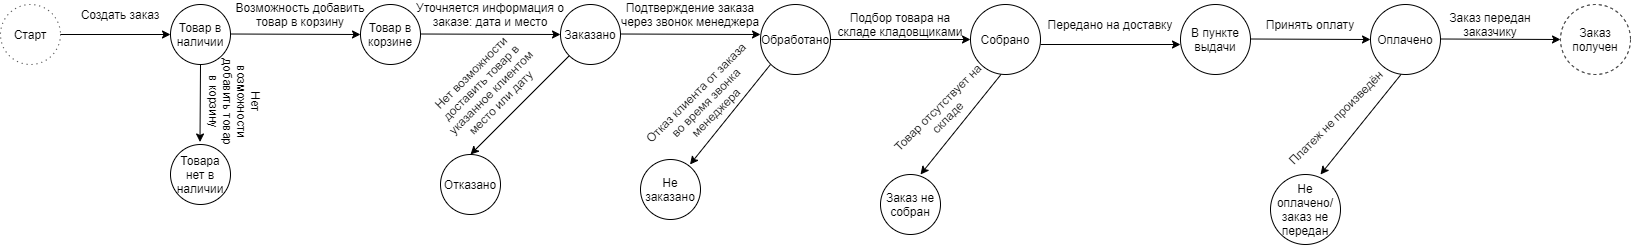

The diagram above was exported from draw.io. Its source (the exported page's mxGraphModel, read from the mxfile embedded in the PNG):
<mxGraphModel dx="1038" dy="576" grid="1" gridSize="10" guides="1" tooltips="1" connect="1" arrows="1" fold="1" page="1" pageScale="1" pageWidth="1654" pageHeight="2336" math="0" shadow="0">
  <root>
    <mxCell id="0" />
    <mxCell id="1" parent="0" />
    <mxCell id="PGW0CbDlu3irNvHyBORQ-3" value="Старт" style="ellipse;whiteSpace=wrap;html=1;aspect=fixed;dashed=1;dashPattern=1 4;" vertex="1" parent="1">
      <mxGeometry x="30" y="60" width="60" height="60" as="geometry" />
    </mxCell>
    <mxCell id="PGW0CbDlu3irNvHyBORQ-4" value="" style="endArrow=classic;html=1;" edge="1" parent="1">
      <mxGeometry width="50" height="50" relative="1" as="geometry">
        <mxPoint x="90" y="90" as="sourcePoint" />
        <mxPoint x="200" y="90" as="targetPoint" />
      </mxGeometry>
    </mxCell>
    <mxCell id="PGW0CbDlu3irNvHyBORQ-8" value="Создать заказ" style="text;html=1;strokeColor=none;fillColor=none;align=center;verticalAlign=middle;whiteSpace=wrap;rounded=0;" vertex="1" parent="1">
      <mxGeometry x="80" y="60" width="140" height="20" as="geometry" />
    </mxCell>
    <mxCell id="PGW0CbDlu3irNvHyBORQ-9" value="Товар в наличии" style="ellipse;whiteSpace=wrap;html=1;aspect=fixed;" vertex="1" parent="1">
      <mxGeometry x="200" y="60" width="60" height="60" as="geometry" />
    </mxCell>
    <mxCell id="PGW0CbDlu3irNvHyBORQ-10" value="" style="endArrow=classic;html=1;" edge="1" parent="1">
      <mxGeometry width="50" height="50" relative="1" as="geometry">
        <mxPoint x="260" y="89.5" as="sourcePoint" />
        <mxPoint x="390" y="90" as="targetPoint" />
      </mxGeometry>
    </mxCell>
    <mxCell id="PGW0CbDlu3irNvHyBORQ-11" value="Возможность добавить товар в корзину" style="text;html=1;strokeColor=none;fillColor=none;align=center;verticalAlign=middle;whiteSpace=wrap;rounded=0;" vertex="1" parent="1">
      <mxGeometry x="260" y="60" width="140" height="20" as="geometry" />
    </mxCell>
    <mxCell id="PGW0CbDlu3irNvHyBORQ-12" value="Товар в корзине" style="ellipse;whiteSpace=wrap;html=1;aspect=fixed;" vertex="1" parent="1">
      <mxGeometry x="390" y="60" width="60" height="60" as="geometry" />
    </mxCell>
    <mxCell id="PGW0CbDlu3irNvHyBORQ-14" value="Товара нет в наличии" style="ellipse;whiteSpace=wrap;html=1;aspect=fixed;" vertex="1" parent="1">
      <mxGeometry x="200" y="200" width="60" height="60" as="geometry" />
    </mxCell>
    <mxCell id="PGW0CbDlu3irNvHyBORQ-15" value="Нет возможности добавить товар в корзину" style="text;html=1;strokeColor=none;fillColor=none;align=center;verticalAlign=middle;whiteSpace=wrap;rounded=0;rotation=90;" vertex="1" parent="1">
      <mxGeometry x="220" y="150" width="90" height="15" as="geometry" />
    </mxCell>
    <mxCell id="PGW0CbDlu3irNvHyBORQ-16" value="" style="endArrow=classic;html=1;exitX=0.5;exitY=1;exitDx=0;exitDy=0;" edge="1" parent="1" source="PGW0CbDlu3irNvHyBORQ-9">
      <mxGeometry width="50" height="50" relative="1" as="geometry">
        <mxPoint x="230" y="130" as="sourcePoint" />
        <mxPoint x="229.5" y="197.5" as="targetPoint" />
      </mxGeometry>
    </mxCell>
    <mxCell id="PGW0CbDlu3irNvHyBORQ-19" value="" style="endArrow=classic;html=1;" edge="1" parent="1">
      <mxGeometry width="50" height="50" relative="1" as="geometry">
        <mxPoint x="450" y="89.5" as="sourcePoint" />
        <mxPoint x="590" y="90" as="targetPoint" />
      </mxGeometry>
    </mxCell>
    <mxCell id="PGW0CbDlu3irNvHyBORQ-20" value="Уточняется информация о заказе: дата и место" style="text;html=1;strokeColor=none;fillColor=none;align=center;verticalAlign=middle;whiteSpace=wrap;rounded=0;" vertex="1" parent="1">
      <mxGeometry x="440" y="60" width="160" height="20" as="geometry" />
    </mxCell>
    <mxCell id="PGW0CbDlu3irNvHyBORQ-22" value="Заказано" style="ellipse;whiteSpace=wrap;html=1;aspect=fixed;" vertex="1" parent="1">
      <mxGeometry x="590" y="60" width="60" height="60" as="geometry" />
    </mxCell>
    <mxCell id="PGW0CbDlu3irNvHyBORQ-23" value="" style="endArrow=classic;html=1;entryX=0.5;entryY=0;entryDx=0;entryDy=0;" edge="1" parent="1" source="PGW0CbDlu3irNvHyBORQ-22" target="PGW0CbDlu3irNvHyBORQ-27">
      <mxGeometry width="50" height="50" relative="1" as="geometry">
        <mxPoint x="580" y="113.75" as="sourcePoint" />
        <mxPoint x="580" y="231.25" as="targetPoint" />
      </mxGeometry>
    </mxCell>
    <mxCell id="PGW0CbDlu3irNvHyBORQ-26" value="Нет возможности доставить товар в указанное клиентом место или дату" style="text;html=1;strokeColor=none;fillColor=none;align=center;verticalAlign=middle;whiteSpace=wrap;rounded=0;rotation=-45;" vertex="1" parent="1">
      <mxGeometry x="440" y="100" width="150" height="85" as="geometry" />
    </mxCell>
    <mxCell id="PGW0CbDlu3irNvHyBORQ-27" value="Отказано" style="ellipse;whiteSpace=wrap;html=1;aspect=fixed;" vertex="1" parent="1">
      <mxGeometry x="470" y="210" width="60" height="60" as="geometry" />
    </mxCell>
    <mxCell id="PGW0CbDlu3irNvHyBORQ-28" value="" style="endArrow=classic;html=1;" edge="1" parent="1">
      <mxGeometry width="50" height="50" relative="1" as="geometry">
        <mxPoint x="650" y="89.5" as="sourcePoint" />
        <mxPoint x="790" y="90" as="targetPoint" />
      </mxGeometry>
    </mxCell>
    <mxCell id="PGW0CbDlu3irNvHyBORQ-29" value="Подтверждение заказа через звонок менеджера" style="text;html=1;strokeColor=none;fillColor=none;align=center;verticalAlign=middle;whiteSpace=wrap;rounded=0;" vertex="1" parent="1">
      <mxGeometry x="640" y="60" width="160" height="20" as="geometry" />
    </mxCell>
    <mxCell id="PGW0CbDlu3irNvHyBORQ-30" value="Обработано" style="ellipse;whiteSpace=wrap;html=1;aspect=fixed;" vertex="1" parent="1">
      <mxGeometry x="790" y="60" width="70" height="70" as="geometry" />
    </mxCell>
    <mxCell id="PGW0CbDlu3irNvHyBORQ-32" value="&lt;font color=&quot;rgba(0, 0, 0, 0)&quot; face=&quot;monospace&quot;&gt;&lt;span style=&quot;font-size: 0px&quot;&gt;Отказ клиента от заказа во время звонка менеджера&lt;/span&gt;&lt;/font&gt;" style="text;html=1;strokeColor=none;fillColor=none;align=center;verticalAlign=middle;whiteSpace=wrap;rounded=0;rotation=-45;" vertex="1" parent="1">
      <mxGeometry x="610" y="130" width="150" height="85" as="geometry" />
    </mxCell>
    <mxCell id="PGW0CbDlu3irNvHyBORQ-33" value="Отказ клиента от заказа во время звонка менеджера" style="text;html=1;strokeColor=none;fillColor=none;align=center;verticalAlign=middle;whiteSpace=wrap;rounded=0;rotation=-45;" vertex="1" parent="1">
      <mxGeometry x="660" y="115" width="150" height="85" as="geometry" />
    </mxCell>
    <mxCell id="PGW0CbDlu3irNvHyBORQ-37" value="" style="endArrow=classic;html=1;exitX=0.5;exitY=1;exitDx=0;exitDy=0;" edge="1" parent="1">
      <mxGeometry width="50" height="50" relative="1" as="geometry">
        <mxPoint x="800" y="120" as="sourcePoint" />
        <mxPoint x="719.5" y="220" as="targetPoint" />
      </mxGeometry>
    </mxCell>
    <mxCell id="PGW0CbDlu3irNvHyBORQ-38" value="Не заказано" style="ellipse;whiteSpace=wrap;html=1;aspect=fixed;" vertex="1" parent="1">
      <mxGeometry x="670" y="215" width="60" height="60" as="geometry" />
    </mxCell>
    <mxCell id="PGW0CbDlu3irNvHyBORQ-39" value="" style="endArrow=classic;html=1;exitX=1;exitY=0.5;exitDx=0;exitDy=0;" edge="1" parent="1" source="PGW0CbDlu3irNvHyBORQ-30">
      <mxGeometry width="50" height="50" relative="1" as="geometry">
        <mxPoint x="880" y="94.5" as="sourcePoint" />
        <mxPoint x="1000" y="95" as="targetPoint" />
      </mxGeometry>
    </mxCell>
    <mxCell id="PGW0CbDlu3irNvHyBORQ-40" value="Подбор товара на складе кладовщиками" style="text;html=1;strokeColor=none;fillColor=none;align=center;verticalAlign=middle;whiteSpace=wrap;rounded=0;" vertex="1" parent="1">
      <mxGeometry x="860" y="70" width="140" height="20" as="geometry" />
    </mxCell>
    <mxCell id="PGW0CbDlu3irNvHyBORQ-42" value="Собрано" style="ellipse;whiteSpace=wrap;html=1;aspect=fixed;" vertex="1" parent="1">
      <mxGeometry x="1000" y="60" width="70" height="70" as="geometry" />
    </mxCell>
    <mxCell id="PGW0CbDlu3irNvHyBORQ-43" value="" style="endArrow=classic;html=1;exitX=0.5;exitY=1;exitDx=0;exitDy=0;" edge="1" parent="1">
      <mxGeometry width="50" height="50" relative="1" as="geometry">
        <mxPoint x="1030.5" y="130" as="sourcePoint" />
        <mxPoint x="950" y="230" as="targetPoint" />
      </mxGeometry>
    </mxCell>
    <mxCell id="PGW0CbDlu3irNvHyBORQ-44" value="Передано на доставку" style="text;html=1;strokeColor=none;fillColor=none;align=center;verticalAlign=middle;whiteSpace=wrap;rounded=0;" vertex="1" parent="1">
      <mxGeometry x="1070" y="70" width="140" height="20" as="geometry" />
    </mxCell>
    <mxCell id="PGW0CbDlu3irNvHyBORQ-45" value="" style="endArrow=classic;html=1;exitX=1;exitY=0.5;exitDx=0;exitDy=0;" edge="1" parent="1">
      <mxGeometry width="50" height="50" relative="1" as="geometry">
        <mxPoint x="1070" y="100" as="sourcePoint" />
        <mxPoint x="1210" y="100" as="targetPoint" />
      </mxGeometry>
    </mxCell>
    <mxCell id="PGW0CbDlu3irNvHyBORQ-46" value="Товар отсутствует на складе" style="text;html=1;strokeColor=none;fillColor=none;align=center;verticalAlign=middle;whiteSpace=wrap;rounded=0;rotation=-45;" vertex="1" parent="1">
      <mxGeometry x="908.75" y="151.13" width="126.72" height="34.39" as="geometry" />
    </mxCell>
    <mxCell id="PGW0CbDlu3irNvHyBORQ-47" value="Заказ не собран" style="ellipse;whiteSpace=wrap;html=1;aspect=fixed;" vertex="1" parent="1">
      <mxGeometry x="910" y="230" width="60" height="60" as="geometry" />
    </mxCell>
    <mxCell id="PGW0CbDlu3irNvHyBORQ-48" value="В пункте выдачи" style="ellipse;whiteSpace=wrap;html=1;aspect=fixed;" vertex="1" parent="1">
      <mxGeometry x="1210" y="60" width="70" height="70" as="geometry" />
    </mxCell>
    <mxCell id="PGW0CbDlu3irNvHyBORQ-49" value="Оплачено" style="ellipse;whiteSpace=wrap;html=1;aspect=fixed;" vertex="1" parent="1">
      <mxGeometry x="1400" y="60" width="70" height="70" as="geometry" />
    </mxCell>
    <mxCell id="PGW0CbDlu3irNvHyBORQ-51" value="" style="endArrow=classic;html=1;exitX=1;exitY=0.5;exitDx=0;exitDy=0;" edge="1" parent="1">
      <mxGeometry width="50" height="50" relative="1" as="geometry">
        <mxPoint x="1280" y="94.5" as="sourcePoint" />
        <mxPoint x="1400" y="95" as="targetPoint" />
      </mxGeometry>
    </mxCell>
    <mxCell id="PGW0CbDlu3irNvHyBORQ-52" value="Принять оплату" style="text;html=1;strokeColor=none;fillColor=none;align=center;verticalAlign=middle;whiteSpace=wrap;rounded=0;" vertex="1" parent="1">
      <mxGeometry x="1270" y="70" width="140" height="20" as="geometry" />
    </mxCell>
    <mxCell id="PGW0CbDlu3irNvHyBORQ-53" value="" style="endArrow=classic;html=1;exitX=0.5;exitY=1;exitDx=0;exitDy=0;" edge="1" parent="1">
      <mxGeometry width="50" height="50" relative="1" as="geometry">
        <mxPoint x="1430.5" y="130" as="sourcePoint" />
        <mxPoint x="1350" y="230" as="targetPoint" />
      </mxGeometry>
    </mxCell>
    <mxCell id="PGW0CbDlu3irNvHyBORQ-54" value="Платеж не произведён" style="text;html=1;strokeColor=none;fillColor=none;align=center;verticalAlign=middle;whiteSpace=wrap;rounded=0;rotation=-45;" vertex="1" parent="1">
      <mxGeometry x="1290" y="130" width="150" height="85" as="geometry" />
    </mxCell>
    <mxCell id="PGW0CbDlu3irNvHyBORQ-55" value="Не оплачено/заказ не передан" style="ellipse;whiteSpace=wrap;html=1;aspect=fixed;" vertex="1" parent="1">
      <mxGeometry x="1300" y="230" width="70" height="70" as="geometry" />
    </mxCell>
    <mxCell id="PGW0CbDlu3irNvHyBORQ-56" value="" style="endArrow=classic;html=1;exitX=1;exitY=0.5;exitDx=0;exitDy=0;" edge="1" parent="1">
      <mxGeometry width="50" height="50" relative="1" as="geometry">
        <mxPoint x="1470" y="94.5" as="sourcePoint" />
        <mxPoint x="1590" y="95" as="targetPoint" />
      </mxGeometry>
    </mxCell>
    <mxCell id="PGW0CbDlu3irNvHyBORQ-57" value="Заказ получен" style="ellipse;whiteSpace=wrap;html=1;aspect=fixed;dashed=1;" vertex="1" parent="1">
      <mxGeometry x="1590" y="60" width="70" height="70" as="geometry" />
    </mxCell>
    <mxCell id="PGW0CbDlu3irNvHyBORQ-58" value="Заказ передан заказчику" style="text;html=1;strokeColor=none;fillColor=none;align=center;verticalAlign=middle;whiteSpace=wrap;rounded=0;" vertex="1" parent="1">
      <mxGeometry x="1450" y="70" width="140" height="20" as="geometry" />
    </mxCell>
  </root>
</mxGraphModel>